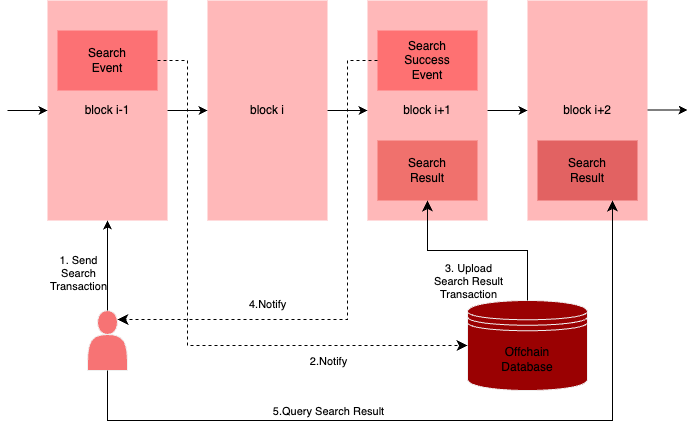

The diagram above was exported from draw.io. Its source (the exported page's mxGraphModel, read from the mxfile embedded in the PNG):
<mxGraphModel dx="1853" dy="685" grid="1" gridSize="10" guides="1" tooltips="1" connect="1" arrows="1" fold="1" page="1" pageScale="1" pageWidth="827" pageHeight="1169" math="0" shadow="0">
  <root>
    <mxCell id="WIyWlLk6GJQsqaUBKTNV-0" />
    <mxCell id="WIyWlLk6GJQsqaUBKTNV-1" parent="WIyWlLk6GJQsqaUBKTNV-0" />
    <mxCell id="eyMY6gtOyDB8VDR1RMtC-0" value="&lt;font color=&quot;#000000&quot;&gt;block i-1&lt;/font&gt;" style="rounded=0;whiteSpace=wrap;html=1;fillColor=#ffb8b9;fontColor=#ffffff;strokeColor=none;" parent="WIyWlLk6GJQsqaUBKTNV-1" vertex="1">
      <mxGeometry x="40" y="80" width="120" height="220" as="geometry" />
    </mxCell>
    <mxCell id="eyMY6gtOyDB8VDR1RMtC-1" value="&lt;font color=&quot;#000000&quot;&gt;Search&lt;br&gt;Event&lt;/font&gt;" style="rounded=0;whiteSpace=wrap;html=1;fillColor=#fc7174;strokeColor=none;" parent="WIyWlLk6GJQsqaUBKTNV-1" vertex="1">
      <mxGeometry x="50" y="110" width="100" height="60" as="geometry" />
    </mxCell>
    <mxCell id="eyMY6gtOyDB8VDR1RMtC-2" value="&lt;font color=&quot;#000000&quot;&gt;block i&lt;/font&gt;" style="rounded=0;whiteSpace=wrap;html=1;fillColor=#ffb8b9;strokeColor=none;" parent="WIyWlLk6GJQsqaUBKTNV-1" vertex="1">
      <mxGeometry x="200" y="80" width="120" height="220" as="geometry" />
    </mxCell>
    <mxCell id="eyMY6gtOyDB8VDR1RMtC-4" value="" style="endArrow=classic;html=1;rounded=0;strokeColor=#000000;" parent="WIyWlLk6GJQsqaUBKTNV-1" edge="1">
      <mxGeometry width="50" height="50" relative="1" as="geometry">
        <mxPoint y="190" as="sourcePoint" />
        <mxPoint x="40" y="190" as="targetPoint" />
      </mxGeometry>
    </mxCell>
    <mxCell id="eyMY6gtOyDB8VDR1RMtC-5" value="" style="endArrow=classic;html=1;rounded=0;exitX=1;exitY=0.5;exitDx=0;exitDy=0;entryX=0;entryY=0.5;entryDx=0;entryDy=0;strokeColor=#000000;" parent="WIyWlLk6GJQsqaUBKTNV-1" source="eyMY6gtOyDB8VDR1RMtC-0" target="eyMY6gtOyDB8VDR1RMtC-2" edge="1">
      <mxGeometry width="50" height="50" relative="1" as="geometry">
        <mxPoint x="10" y="200" as="sourcePoint" />
        <mxPoint x="50" y="200" as="targetPoint" />
      </mxGeometry>
    </mxCell>
    <mxCell id="eyMY6gtOyDB8VDR1RMtC-6" value="&lt;font color=&quot;#000000&quot;&gt;block i+1&lt;/font&gt;" style="rounded=0;whiteSpace=wrap;html=1;fillColor=#ffb8b9;strokeColor=none;" parent="WIyWlLk6GJQsqaUBKTNV-1" vertex="1">
      <mxGeometry x="360" y="80" width="120" height="220" as="geometry" />
    </mxCell>
    <mxCell id="eyMY6gtOyDB8VDR1RMtC-7" value="" style="endArrow=classic;html=1;rounded=0;exitX=1;exitY=0.5;exitDx=0;exitDy=0;entryX=0;entryY=0.5;entryDx=0;entryDy=0;strokeColor=#000000;" parent="WIyWlLk6GJQsqaUBKTNV-1" target="eyMY6gtOyDB8VDR1RMtC-6" edge="1">
      <mxGeometry width="50" height="50" relative="1" as="geometry">
        <mxPoint x="320" y="190" as="sourcePoint" />
        <mxPoint x="210" y="200" as="targetPoint" />
      </mxGeometry>
    </mxCell>
    <mxCell id="eyMY6gtOyDB8VDR1RMtC-8" value="&lt;font color=&quot;#000000&quot;&gt;block i+2&lt;/font&gt;" style="rounded=0;whiteSpace=wrap;html=1;strokeColor=none;fillColor=#ffb8b9;" parent="WIyWlLk6GJQsqaUBKTNV-1" vertex="1">
      <mxGeometry x="520" y="80" width="120" height="220" as="geometry" />
    </mxCell>
    <mxCell id="eyMY6gtOyDB8VDR1RMtC-9" value="" style="endArrow=classic;html=1;rounded=0;exitX=1;exitY=0.5;exitDx=0;exitDy=0;entryX=0;entryY=0.5;entryDx=0;entryDy=0;strokeColor=#000000;" parent="WIyWlLk6GJQsqaUBKTNV-1" target="eyMY6gtOyDB8VDR1RMtC-8" edge="1">
      <mxGeometry width="50" height="50" relative="1" as="geometry">
        <mxPoint x="480" y="190" as="sourcePoint" />
        <mxPoint x="370" y="200" as="targetPoint" />
      </mxGeometry>
    </mxCell>
    <mxCell id="eyMY6gtOyDB8VDR1RMtC-10" value="" style="endArrow=classic;html=1;rounded=0;exitX=1;exitY=0.5;exitDx=0;exitDy=0;entryX=0;entryY=0.5;entryDx=0;entryDy=0;strokeColor=#000000;" parent="WIyWlLk6GJQsqaUBKTNV-1" edge="1">
      <mxGeometry width="50" height="50" relative="1" as="geometry">
        <mxPoint x="640" y="189.5" as="sourcePoint" />
        <mxPoint x="680" y="189.5" as="targetPoint" />
      </mxGeometry>
    </mxCell>
    <mxCell id="eyMY6gtOyDB8VDR1RMtC-11" value="&lt;font color=&quot;#000000&quot;&gt;Search&lt;br&gt;Result&lt;/font&gt;" style="rounded=0;whiteSpace=wrap;html=1;strokeColor=none;fillColor=#f0716d;" parent="WIyWlLk6GJQsqaUBKTNV-1" vertex="1">
      <mxGeometry x="370" y="220" width="100" height="60" as="geometry" />
    </mxCell>
    <mxCell id="eyMY6gtOyDB8VDR1RMtC-12" value="&lt;font color=&quot;#000000&quot;&gt;Search&lt;br&gt;Result&lt;/font&gt;" style="rounded=0;whiteSpace=wrap;html=1;fillColor=#e26262;strokeColor=none;" parent="WIyWlLk6GJQsqaUBKTNV-1" vertex="1">
      <mxGeometry x="530" y="220" width="100" height="60" as="geometry" />
    </mxCell>
    <mxCell id="eyMY6gtOyDB8VDR1RMtC-13" value="&lt;font color=&quot;#000000&quot;&gt;Search&lt;br&gt;Success&lt;br&gt;Event&lt;/font&gt;" style="rounded=0;whiteSpace=wrap;html=1;strokeColor=none;fillColor=#fe7172;" parent="WIyWlLk6GJQsqaUBKTNV-1" vertex="1">
      <mxGeometry x="370" y="110" width="100" height="60" as="geometry" />
    </mxCell>
    <mxCell id="eyMY6gtOyDB8VDR1RMtC-14" value="" style="shape=actor;whiteSpace=wrap;html=1;fillColor=#f77374;" parent="WIyWlLk6GJQsqaUBKTNV-1" vertex="1">
      <mxGeometry x="80" y="390" width="40" height="60" as="geometry" />
    </mxCell>
    <mxCell id="eyMY6gtOyDB8VDR1RMtC-15" value="" style="endArrow=classic;html=1;rounded=0;exitX=0.5;exitY=0;exitDx=0;exitDy=0;entryX=0.5;entryY=1;entryDx=0;entryDy=0;fillColor=none;strokeColor=#000000;" parent="WIyWlLk6GJQsqaUBKTNV-1" source="eyMY6gtOyDB8VDR1RMtC-14" target="eyMY6gtOyDB8VDR1RMtC-0" edge="1">
      <mxGeometry width="50" height="50" relative="1" as="geometry">
        <mxPoint x="390" y="380" as="sourcePoint" />
        <mxPoint x="440" y="330" as="targetPoint" />
      </mxGeometry>
    </mxCell>
    <mxCell id="eyMY6gtOyDB8VDR1RMtC-16" value="&lt;font style=&quot;background-color: rgb(255, 255, 255);&quot; color=&quot;#000000&quot;&gt;1. Send&lt;br&gt;Search &lt;br&gt;Transaction&lt;/font&gt;" style="edgeLabel;html=1;align=center;verticalAlign=middle;resizable=0;points=[];fillColor=#FFFFFF;labelBackgroundColor=#ffffff;" parent="eyMY6gtOyDB8VDR1RMtC-15" vertex="1" connectable="0">
      <mxGeometry x="-0.1556" y="-3" relative="1" as="geometry">
        <mxPoint x="-33" as="offset" />
      </mxGeometry>
    </mxCell>
    <mxCell id="eyMY6gtOyDB8VDR1RMtC-17" value="&lt;font color=&quot;#000000&quot;&gt;Offchain&lt;br&gt;Database&lt;/font&gt;" style="shape=datastore;whiteSpace=wrap;html=1;fillColor=#9a0102;" parent="WIyWlLk6GJQsqaUBKTNV-1" vertex="1">
      <mxGeometry x="460" y="380" width="120" height="90" as="geometry" />
    </mxCell>
    <mxCell id="eyMY6gtOyDB8VDR1RMtC-21" value="&lt;font style=&quot;background-color: rgb(255, 255, 255);&quot; color=&quot;#000000&quot;&gt;2.Notify&lt;/font&gt;" style="edgeLabel;html=1;align=center;verticalAlign=middle;resizable=0;points=[];" parent="WIyWlLk6GJQsqaUBKTNV-1" vertex="1" connectable="0">
      <mxGeometry x="320" y="440" as="geometry" />
    </mxCell>
    <mxCell id="eyMY6gtOyDB8VDR1RMtC-22" value="" style="edgeStyle=elbowEdgeStyle;elbow=vertical;endArrow=classic;html=1;curved=0;rounded=0;endSize=8;startSize=8;entryX=0.5;entryY=1;entryDx=0;entryDy=0;strokeColor=#000000;" parent="WIyWlLk6GJQsqaUBKTNV-1" source="eyMY6gtOyDB8VDR1RMtC-17" target="eyMY6gtOyDB8VDR1RMtC-11" edge="1">
      <mxGeometry width="50" height="50" relative="1" as="geometry">
        <mxPoint x="390" y="380" as="sourcePoint" />
        <mxPoint x="440" y="330" as="targetPoint" />
      </mxGeometry>
    </mxCell>
    <mxCell id="eyMY6gtOyDB8VDR1RMtC-26" value="" style="edgeStyle=elbowEdgeStyle;elbow=horizontal;endArrow=classic;html=1;curved=0;rounded=0;endSize=8;startSize=8;exitX=0;exitY=0.5;exitDx=0;exitDy=0;entryX=0.75;entryY=0.15;entryDx=0;entryDy=0;entryPerimeter=0;strokeColor=#000000;dashed=1;" parent="WIyWlLk6GJQsqaUBKTNV-1" source="eyMY6gtOyDB8VDR1RMtC-13" target="eyMY6gtOyDB8VDR1RMtC-14" edge="1">
      <mxGeometry width="50" height="50" relative="1" as="geometry">
        <mxPoint x="390" y="380" as="sourcePoint" />
        <mxPoint x="440" y="330" as="targetPoint" />
        <Array as="points">
          <mxPoint x="340" y="250" />
        </Array>
      </mxGeometry>
    </mxCell>
    <mxCell id="eyMY6gtOyDB8VDR1RMtC-27" value="&lt;span style=&quot;font-family: Helvetica; font-size: 11px; font-style: normal; font-variant-ligatures: normal; font-variant-caps: normal; font-weight: 400; letter-spacing: normal; orphans: 2; text-align: center; text-indent: 0px; text-transform: none; widows: 2; word-spacing: 0px; -webkit-text-stroke-width: 0px; text-decoration-thickness: initial; text-decoration-style: initial; text-decoration-color: initial; float: none; display: inline !important;&quot;&gt;4.Notify&lt;/span&gt;" style="text;whiteSpace=wrap;html=1;fillColor=none;fontColor=#000000;labelBackgroundColor=#ffffff;" parent="WIyWlLk6GJQsqaUBKTNV-1" vertex="1">
      <mxGeometry x="240" y="370" width="70" height="40" as="geometry" />
    </mxCell>
    <mxCell id="eyMY6gtOyDB8VDR1RMtC-28" value="" style="edgeStyle=elbowEdgeStyle;elbow=vertical;endArrow=classic;html=1;curved=0;rounded=0;endSize=8;startSize=8;entryX=0.75;entryY=1;entryDx=0;entryDy=0;strokeColor=#000000;" parent="WIyWlLk6GJQsqaUBKTNV-1" target="eyMY6gtOyDB8VDR1RMtC-12" edge="1">
      <mxGeometry width="50" height="50" relative="1" as="geometry">
        <mxPoint x="100" y="450" as="sourcePoint" />
        <mxPoint x="150" y="400" as="targetPoint" />
        <Array as="points">
          <mxPoint x="350" y="500" />
        </Array>
      </mxGeometry>
    </mxCell>
    <mxCell id="CCndd2KlUfln8Czg0A_p-0" value="&lt;span style=&quot;background-color: rgb(255, 255, 255);&quot;&gt;&lt;font color=&quot;#000000&quot;&gt;5.Query Search Result&lt;/font&gt;&lt;/span&gt;" style="edgeLabel;html=1;align=center;verticalAlign=middle;resizable=0;points=[];" parent="WIyWlLk6GJQsqaUBKTNV-1" vertex="1" connectable="0">
      <mxGeometry x="320" y="490" as="geometry" />
    </mxCell>
    <mxCell id="CCndd2KlUfln8Czg0A_p-1" value="" style="edgeStyle=elbowEdgeStyle;elbow=horizontal;endArrow=classic;html=1;curved=0;rounded=0;endSize=8;startSize=8;exitX=1;exitY=0.5;exitDx=0;exitDy=0;entryX=0;entryY=0.5;entryDx=0;entryDy=0;strokeColor=#000000;dashed=1;" parent="WIyWlLk6GJQsqaUBKTNV-1" source="eyMY6gtOyDB8VDR1RMtC-1" target="eyMY6gtOyDB8VDR1RMtC-17" edge="1">
      <mxGeometry width="50" height="50" relative="1" as="geometry">
        <mxPoint x="300" y="380" as="sourcePoint" />
        <mxPoint x="210" y="410" as="targetPoint" />
        <Array as="points">
          <mxPoint x="180" y="320" />
        </Array>
      </mxGeometry>
    </mxCell>
    <mxCell id="kNswSib8klzflq54E-0R-2" value="&lt;font style=&quot;background-color: rgb(255, 255, 255);&quot; color=&quot;#000000&quot;&gt;3. Upload&lt;br&gt;Search Result&lt;br&gt;Transaction&lt;/font&gt;" style="edgeLabel;html=1;align=center;verticalAlign=middle;resizable=0;points=[];fillColor=#FFFFFF;labelBackgroundColor=#ffffff;" vertex="1" connectable="0" parent="WIyWlLk6GJQsqaUBKTNV-1">
      <mxGeometry x="460" y="360" as="geometry" />
    </mxCell>
  </root>
</mxGraphModel>